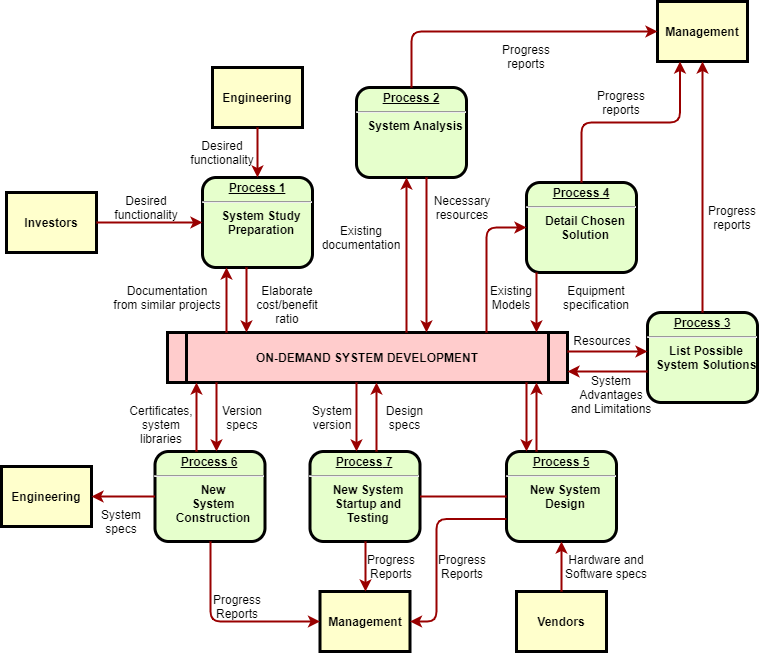

The diagram above was exported from draw.io. Its source (the exported page's mxGraphModel, read from the mxfile embedded in the PNG):
<mxGraphModel dx="1390" dy="744" grid="1" gridSize="10" guides="1" tooltips="1" connect="1" arrows="1" fold="1" page="1" pageScale="1" pageWidth="826" pageHeight="1169" background="none" math="0" shadow="0">
  <root>
    <mxCell id="0" />
    <mxCell id="1" parent="0" />
    <mxCell id="2" value="&lt;p style=&quot;margin: 0px; margin-top: 4px; text-align: center; text-decoration: underline;&quot;&gt;&lt;strong&gt;Process 1&lt;br /&gt;&lt;/strong&gt;&lt;/p&gt;&lt;hr /&gt;&lt;p style=&quot;margin: 0px; margin-left: 8px;&quot;&gt;System Study&lt;/p&gt;&lt;p style=&quot;margin: 0px; margin-left: 8px;&quot;&gt;Preparation&lt;/p&gt;" style="verticalAlign=middle;align=center;overflow=fill;fontSize=12;fontFamily=Helvetica;html=1;rounded=1;fontStyle=1;strokeWidth=3;fillColor=#E6FFCC" parent="1" vertex="1">
      <mxGeometry x="236" y="236" width="110" height="90" as="geometry" />
    </mxCell>
    <mxCell id="3" value="Engineering" style="whiteSpace=wrap;align=center;verticalAlign=middle;fontStyle=1;strokeWidth=3;fillColor=#FFFFCC" parent="1" vertex="1">
      <mxGeometry x="246" y="126" width="90" height="60" as="geometry" />
    </mxCell>
    <mxCell id="4" value="Investors" style="whiteSpace=wrap;align=center;verticalAlign=middle;fontStyle=1;strokeWidth=3;fillColor=#FFFFCC" parent="1" vertex="1">
      <mxGeometry x="40" y="251" width="90" height="60" as="geometry" />
    </mxCell>
    <mxCell id="5" value="ON-DEMAND SYSTEM DEVELOPMENT" style="shape=process;whiteSpace=wrap;align=center;verticalAlign=middle;size=0.0475;fontStyle=1;strokeWidth=3;fillColor=#FFCCCC" parent="1" vertex="1">
      <mxGeometry x="200.99999999999991" y="391" width="400" height="50" as="geometry" />
    </mxCell>
    <mxCell id="6" value="&lt;p style=&quot;margin: 0px; margin-top: 4px; text-align: center; text-decoration: underline;&quot;&gt;&lt;strong&gt;Process 2&lt;br /&gt;&lt;/strong&gt;&lt;/p&gt;&lt;hr /&gt;&lt;p style=&quot;margin: 0px; margin-left: 8px;&quot;&gt;System Analysis&lt;/p&gt;" style="verticalAlign=middle;align=center;overflow=fill;fontSize=12;fontFamily=Helvetica;html=1;rounded=1;fontStyle=1;strokeWidth=3;fillColor=#E6FFCC" parent="1" vertex="1">
      <mxGeometry x="390" y="146" width="110" height="90" as="geometry" />
    </mxCell>
    <mxCell id="7" value="&lt;p style=&quot;margin: 0px; margin-top: 4px; text-align: center; text-decoration: underline;&quot;&gt;&lt;strong&gt;&lt;strong&gt;Process&lt;/strong&gt; 3&lt;br /&gt;&lt;/strong&gt;&lt;/p&gt;&lt;hr /&gt;&lt;p style=&quot;margin: 0px; margin-left: 8px;&quot;&gt;List Possible&lt;/p&gt;&lt;p style=&quot;margin: 0px; margin-left: 8px;&quot;&gt;System Solutions&lt;/p&gt;" style="verticalAlign=middle;align=center;overflow=fill;fontSize=12;fontFamily=Helvetica;html=1;rounded=1;fontStyle=1;strokeWidth=3;fillColor=#E6FFCC" parent="1" vertex="1">
      <mxGeometry x="681" y="371" width="110" height="90" as="geometry" />
    </mxCell>
    <mxCell id="8" value="&lt;p style=&quot;margin: 0px; margin-top: 4px; text-align: center; text-decoration: underline;&quot;&gt;&lt;strong&gt;&lt;strong&gt;Process&lt;/strong&gt; 4&lt;br /&gt;&lt;/strong&gt;&lt;/p&gt;&lt;hr /&gt;&lt;p style=&quot;margin: 0px; margin-left: 8px;&quot;&gt;Detail Chosen&lt;/p&gt;&lt;p style=&quot;margin: 0px; margin-left: 8px;&quot;&gt;Solution&lt;/p&gt;" style="verticalAlign=middle;align=center;overflow=fill;fontSize=12;fontFamily=Helvetica;html=1;rounded=1;fontStyle=1;strokeWidth=3;fillColor=#E6FFCC" parent="1" vertex="1">
      <mxGeometry x="560" y="241" width="110" height="90" as="geometry" />
    </mxCell>
    <mxCell id="9" value="&lt;p style=&quot;margin: 0px; margin-top: 4px; text-align: center; text-decoration: underline;&quot;&gt;&lt;strong&gt;&lt;strong&gt;Process&lt;/strong&gt; 5&lt;br /&gt;&lt;/strong&gt;&lt;/p&gt;&lt;hr /&gt;&lt;p style=&quot;margin: 0px; margin-left: 8px;&quot;&gt;New System&lt;/p&gt;&lt;p style=&quot;margin: 0px; margin-left: 8px;&quot;&gt;Design&lt;/p&gt;" style="verticalAlign=middle;align=center;overflow=fill;fontSize=12;fontFamily=Helvetica;html=1;rounded=1;fontStyle=1;strokeWidth=3;fillColor=#E6FFCC" parent="1" vertex="1">
      <mxGeometry x="540" y="510" width="110" height="90" as="geometry" />
    </mxCell>
    <mxCell id="10" value="&lt;p style=&quot;margin: 0px; margin-top: 4px; text-align: center; text-decoration: underline;&quot;&gt;&lt;strong&gt;&lt;strong&gt;Process&lt;/strong&gt; 6&lt;br /&gt;&lt;/strong&gt;&lt;/p&gt;&lt;hr /&gt;&lt;p style=&quot;margin: 0px; margin-left: 8px;&quot;&gt;New&lt;/p&gt;&lt;p style=&quot;margin: 0px; margin-left: 8px;&quot;&gt;System&lt;/p&gt;&lt;p style=&quot;margin: 0px; margin-left: 8px;&quot;&gt;Construction&lt;/p&gt;" style="verticalAlign=middle;align=center;overflow=fill;fontSize=12;fontFamily=Helvetica;html=1;rounded=1;fontStyle=1;strokeWidth=3;fillColor=#E6FFCC" parent="1" vertex="1">
      <mxGeometry x="188.49999999999991" y="510" width="110" height="90" as="geometry" />
    </mxCell>
    <mxCell id="12" value="Management" style="whiteSpace=wrap;align=center;verticalAlign=middle;fontStyle=1;strokeWidth=3;fillColor=#FFFFCC" parent="1" vertex="1">
      <mxGeometry x="691" y="60.00000000000002" width="90" height="60" as="geometry" />
    </mxCell>
    <mxCell id="13" value="Management" style="whiteSpace=wrap;align=center;verticalAlign=middle;fontStyle=1;strokeWidth=3;fillColor=#FFFFCC" parent="1" vertex="1">
      <mxGeometry x="353.50000000000006" y="650" width="90" height="60" as="geometry" />
    </mxCell>
    <mxCell id="14" value="Engineering" style="whiteSpace=wrap;align=center;verticalAlign=middle;fontStyle=1;strokeWidth=3;fillColor=#FFFFCC" parent="1" vertex="1">
      <mxGeometry x="34.99999999999997" y="524.9999999999999" width="90" height="60" as="geometry" />
    </mxCell>
    <mxCell id="15" value="Vendors" style="whiteSpace=wrap;align=center;verticalAlign=middle;fontStyle=1;strokeWidth=3;fillColor=#FFFFCC" parent="1" vertex="1">
      <mxGeometry x="549.9999999999999" y="650" width="90" height="60" as="geometry" />
    </mxCell>
    <mxCell id="36" value="" style="edgeStyle=none;noEdgeStyle=1;strokeColor=#990000;strokeWidth=2" parent="1" source="3" target="2" edge="1">
      <mxGeometry width="100" height="100" relative="1" as="geometry">
        <mxPoint x="20" y="250" as="sourcePoint" />
        <mxPoint x="120" y="150" as="targetPoint" />
      </mxGeometry>
    </mxCell>
    <mxCell id="37" value="" style="edgeStyle=none;noEdgeStyle=1;strokeColor=#990000;strokeWidth=2" parent="1" source="4" target="2" edge="1">
      <mxGeometry width="100" height="100" relative="1" as="geometry">
        <mxPoint x="280" y="190" as="sourcePoint" />
        <mxPoint x="380" y="90" as="targetPoint" />
      </mxGeometry>
    </mxCell>
    <mxCell id="11" value="&lt;p style=&quot;margin: 0px; margin-top: 4px; text-align: center; text-decoration: underline;&quot;&gt;&lt;strong&gt;&lt;strong&gt;Process&lt;/strong&gt; 7&lt;br /&gt;&lt;/strong&gt;&lt;/p&gt;&lt;hr /&gt;&lt;p style=&quot;margin: 0px; margin-left: 8px;&quot;&gt;New System&lt;/p&gt;&lt;p style=&quot;margin: 0px; margin-left: 8px;&quot;&gt;Startup and&lt;/p&gt;&lt;p style=&quot;margin: 0px; margin-left: 8px;&quot;&gt;Testing&lt;/p&gt;" style="verticalAlign=middle;align=center;overflow=fill;fontSize=12;fontFamily=Helvetica;html=1;rounded=1;fontStyle=1;strokeWidth=3;fillColor=#E6FFCC" parent="1" vertex="1">
      <mxGeometry x="343.49999999999994" y="510" width="110" height="90" as="geometry" />
    </mxCell>
    <mxCell id="51" value="" style="endArrow=none;noEdgeStyle=1;strokeColor=#990000;strokeWidth=2" parent="1" source="9" target="11" edge="1">
      <mxGeometry relative="1" as="geometry">
        <mxPoint x="205.00819672131135" y="481" as="sourcePoint" />
        <mxPoint x="400.32786885245895" y="650" as="targetPoint" />
      </mxGeometry>
    </mxCell>
    <mxCell id="52" value="Desired &#10;functionality" style="text;spacingTop=-5;align=center" parent="1" vertex="1">
      <mxGeometry x="165" y="251" width="30" height="20" as="geometry" />
    </mxCell>
    <mxCell id="53" value="Desired &#10;functionality" style="text;spacingTop=-5;align=center" parent="1" vertex="1">
      <mxGeometry x="241" y="196" width="30" height="20" as="geometry" />
    </mxCell>
    <mxCell id="54" value="Documentation&#10;from similar projects" style="text;spacingTop=-5;align=center" parent="1" vertex="1">
      <mxGeometry x="186" y="341" width="30" height="20" as="geometry" />
    </mxCell>
    <mxCell id="55" value="" style="edgeStyle=elbowEdgeStyle;elbow=horizontal;strokeColor=#990000;strokeWidth=2" parent="1" source="5" target="2" edge="1">
      <mxGeometry width="100" height="100" relative="1" as="geometry">
        <mxPoint x="50" y="530" as="sourcePoint" />
        <mxPoint x="150" y="430" as="targetPoint" />
        <Array as="points">
          <mxPoint x="260" y="370" />
        </Array>
      </mxGeometry>
    </mxCell>
    <mxCell id="56" value="" style="edgeStyle=elbowEdgeStyle;elbow=horizontal;strokeColor=#990000;strokeWidth=2" parent="1" source="2" target="5" edge="1">
      <mxGeometry width="100" height="100" relative="1" as="geometry">
        <mxPoint x="50" y="500" as="sourcePoint" />
        <mxPoint x="150" y="400" as="targetPoint" />
        <Array as="points">
          <mxPoint x="280" y="360" />
        </Array>
      </mxGeometry>
    </mxCell>
    <mxCell id="57" value="Elaborate&#10;cost/benefit&#10;ratio" style="text;spacingTop=-5;align=center" parent="1" vertex="1">
      <mxGeometry x="306" y="341" width="30" height="20" as="geometry" />
    </mxCell>
    <mxCell id="58" value="" style="edgeStyle=elbowEdgeStyle;elbow=horizontal;strokeColor=#990000;strokeWidth=2" parent="1" source="5" target="6" edge="1">
      <mxGeometry width="100" height="100" relative="1" as="geometry">
        <mxPoint x="380" y="370" as="sourcePoint" />
        <mxPoint x="480" y="270" as="targetPoint" />
        <Array as="points">
          <mxPoint x="440" y="310" />
        </Array>
      </mxGeometry>
    </mxCell>
    <mxCell id="59" value="" style="edgeStyle=elbowEdgeStyle;elbow=horizontal;strokeColor=#990000;strokeWidth=2" parent="1" source="6" target="5" edge="1">
      <mxGeometry width="100" height="100" relative="1" as="geometry">
        <mxPoint x="350" y="370" as="sourcePoint" />
        <mxPoint x="450" y="270" as="targetPoint" />
        <Array as="points">
          <mxPoint x="460" y="320" />
        </Array>
      </mxGeometry>
    </mxCell>
    <mxCell id="60" value="Existing&#10;documentation" style="text;spacingTop=-5;align=center" parent="1" vertex="1">
      <mxGeometry x="380.0000000000001" y="280.99999999999983" width="30" height="20" as="geometry" />
    </mxCell>
    <mxCell id="61" value="Necessary&#10;resources" style="text;spacingTop=-5;align=center" parent="1" vertex="1">
      <mxGeometry x="481.0000000000002" y="251.00000000000006" width="30" height="20" as="geometry" />
    </mxCell>
    <mxCell id="62" value="Progress&#10;reports" style="text;spacingTop=-5;align=center" parent="1" vertex="1">
      <mxGeometry x="545.0000000000001" y="100.00000000000003" width="30" height="20" as="geometry" />
    </mxCell>
    <mxCell id="63" value="Progress&#10;reports" style="text;spacingTop=-5;align=center" parent="1" vertex="1">
      <mxGeometry x="640" y="146.0000000000001" width="30" height="20" as="geometry" />
    </mxCell>
    <mxCell id="64" value="Progress&#10;reports" style="text;spacingTop=-5;align=center" parent="1" vertex="1">
      <mxGeometry x="751.0000000000001" y="261.0000000000001" width="30" height="20" as="geometry" />
    </mxCell>
    <mxCell id="65" value="" style="edgeStyle=elbowEdgeStyle;elbow=horizontal;strokeColor=#990000;strokeWidth=2" parent="1" source="6" target="12" edge="1">
      <mxGeometry width="100" height="100" relative="1" as="geometry">
        <mxPoint x="260" y="180.0000000000001" as="sourcePoint" />
        <mxPoint x="360" y="80.00000000000011" as="targetPoint" />
        <Array as="points">
          <mxPoint x="445" y="140" />
        </Array>
      </mxGeometry>
    </mxCell>
    <mxCell id="66" value="" style="edgeStyle=elbowEdgeStyle;elbow=vertical;entryX=0.25;entryY=1;strokeColor=#990000;strokeWidth=2" parent="1" source="8" target="12" edge="1">
      <mxGeometry width="100" height="100" relative="1" as="geometry">
        <mxPoint x="530" y="250" as="sourcePoint" />
        <mxPoint x="630" y="150" as="targetPoint" />
      </mxGeometry>
    </mxCell>
    <mxCell id="67" value="" style="edgeStyle=elbowEdgeStyle;elbow=horizontal;strokeColor=#990000;strokeWidth=2" parent="1" source="7" target="12" edge="1">
      <mxGeometry width="100" height="100" relative="1" as="geometry">
        <mxPoint x="660.0000000000002" y="360" as="sourcePoint" />
        <mxPoint x="760.0000000000002" y="260" as="targetPoint" />
      </mxGeometry>
    </mxCell>
    <mxCell id="68" value="" style="edgeStyle=elbowEdgeStyle;elbow=horizontal;strokeColor=#990000;strokeWidth=2" parent="1" source="8" target="5" edge="1">
      <mxGeometry width="100" height="100" relative="1" as="geometry">
        <mxPoint x="570" y="380" as="sourcePoint" />
        <mxPoint x="510" y="250" as="targetPoint" />
        <Array as="points">
          <mxPoint x="570" y="360" />
        </Array>
      </mxGeometry>
    </mxCell>
    <mxCell id="69" value="" style="edgeStyle=segmentEdgeStyle;strokeColor=#990000;strokeWidth=2" parent="1" source="5" target="8" edge="1">
      <mxGeometry width="100" height="100" relative="1" as="geometry">
        <mxPoint x="340" y="360" as="sourcePoint" />
        <mxPoint x="440" y="260" as="targetPoint" />
        <Array as="points">
          <mxPoint x="520" y="286" />
        </Array>
      </mxGeometry>
    </mxCell>
    <mxCell id="70" value="Existing&#10;Models" style="text;spacingTop=-5;align=center" parent="1" vertex="1">
      <mxGeometry x="530.0000000000002" y="340.9999999999999" width="30" height="20" as="geometry" />
    </mxCell>
    <mxCell id="71" value="Equipment&#10;specification" style="text;spacingTop=-5;align=center" parent="1" vertex="1">
      <mxGeometry x="615" y="341" width="30" height="20" as="geometry" />
    </mxCell>
    <mxCell id="72" value="" style="edgeStyle=elbowEdgeStyle;elbow=vertical;strokeColor=#990000;strokeWidth=2" parent="1" source="5" target="7" edge="1">
      <mxGeometry width="100" height="100" relative="1" as="geometry">
        <mxPoint x="500" y="500" as="sourcePoint" />
        <mxPoint x="600" y="400" as="targetPoint" />
        <Array as="points">
          <mxPoint x="650" y="410" />
        </Array>
      </mxGeometry>
    </mxCell>
    <mxCell id="73" value="" style="edgeStyle=elbowEdgeStyle;elbow=vertical;strokeColor=#990000;strokeWidth=2" parent="1" source="7" target="5" edge="1">
      <mxGeometry width="100" height="100" relative="1" as="geometry">
        <mxPoint x="460" y="500" as="sourcePoint" />
        <mxPoint x="560" y="400" as="targetPoint" />
        <Array as="points">
          <mxPoint x="650" y="430" />
        </Array>
      </mxGeometry>
    </mxCell>
    <mxCell id="74" value="Resources" style="text;spacingTop=-5;align=center" parent="1" vertex="1">
      <mxGeometry x="621" y="390.99999999999994" width="30" height="20" as="geometry" />
    </mxCell>
    <mxCell id="75" value="System &#10;Advantages &#10;and Limitations" style="text;spacingTop=-5;align=center" parent="1" vertex="1">
      <mxGeometry x="630" y="431.0000000000001" width="30" height="20" as="geometry" />
    </mxCell>
    <mxCell id="76" value="" style="edgeStyle=elbowEdgeStyle;elbow=horizontal;strokeColor=#990000;strokeWidth=2" parent="1" source="9" target="5" edge="1">
      <mxGeometry width="100" height="100" relative="1" as="geometry">
        <mxPoint x="420" y="580" as="sourcePoint" />
        <mxPoint x="520" y="480" as="targetPoint" />
        <Array as="points">
          <mxPoint x="570" y="470" />
        </Array>
      </mxGeometry>
    </mxCell>
    <mxCell id="77" value="" style="edgeStyle=elbowEdgeStyle;elbow=horizontal;strokeColor=#990000;strokeWidth=2" parent="1" source="5" target="9" edge="1">
      <mxGeometry width="100" height="100" relative="1" as="geometry">
        <mxPoint x="400" y="590" as="sourcePoint" />
        <mxPoint x="500" y="490" as="targetPoint" />
        <Array as="points">
          <mxPoint x="560" y="480" />
        </Array>
      </mxGeometry>
    </mxCell>
    <mxCell id="78" value="" style="edgeStyle=elbowEdgeStyle;elbow=horizontal;strokeColor=#990000;strokeWidth=2" parent="1" source="15" target="9" edge="1">
      <mxGeometry width="100" height="100" relative="1" as="geometry">
        <mxPoint x="430" y="700" as="sourcePoint" />
        <mxPoint x="530" y="600" as="targetPoint" />
      </mxGeometry>
    </mxCell>
    <mxCell id="79" value="Hardware and&#10;Software specs" style="text;spacingTop=-5;align=center" parent="1" vertex="1">
      <mxGeometry x="625" y="610" width="30" height="20" as="geometry" />
    </mxCell>
    <mxCell id="81" value="" style="edgeStyle=elbowEdgeStyle;elbow=horizontal;exitX=0;exitY=0.75;strokeColor=#990000;strokeWidth=2" parent="1" source="9" target="13" edge="1">
      <mxGeometry width="100" height="100" relative="1" as="geometry">
        <mxPoint x="420" y="730" as="sourcePoint" />
        <mxPoint x="520" y="630" as="targetPoint" />
        <Array as="points">
          <mxPoint x="470" y="630" />
        </Array>
      </mxGeometry>
    </mxCell>
    <mxCell id="82" value="Progress&#10;Reports" style="text;spacingTop=-5;align=center" parent="1" vertex="1">
      <mxGeometry x="481.0000000000004" y="610.0000000000001" width="30" height="20" as="geometry" />
    </mxCell>
    <mxCell id="83" value="" style="edgeStyle=elbowEdgeStyle;elbow=horizontal;strokeColor=#990000;strokeWidth=2" parent="1" source="11" target="13" edge="1">
      <mxGeometry width="100" height="100" relative="1" as="geometry">
        <mxPoint x="200" y="660.0000000000002" as="sourcePoint" />
        <mxPoint x="230.0000000000001" y="650" as="targetPoint" />
      </mxGeometry>
    </mxCell>
    <mxCell id="84" value="Progress&#10;Reports" style="text;spacingTop=-5;align=center" parent="1" vertex="1">
      <mxGeometry x="410.00000000000017" y="610.0000000000002" width="30" height="20" as="geometry" />
    </mxCell>
    <mxCell id="85" value="" style="edgeStyle=elbowEdgeStyle;elbow=horizontal;strokeColor=#990000;strokeWidth=2" parent="1" source="10" target="13" edge="1">
      <mxGeometry width="100" height="100" relative="1" as="geometry">
        <mxPoint x="130.0000000000001" y="740" as="sourcePoint" />
        <mxPoint x="230.0000000000001" y="640" as="targetPoint" />
        <Array as="points">
          <mxPoint x="244" y="630" />
        </Array>
      </mxGeometry>
    </mxCell>
    <mxCell id="86" value="Progress&#10;Reports" style="text;spacingTop=-5;align=center" parent="1" vertex="1">
      <mxGeometry x="255.99999999999994" y="650.0000000000001" width="30" height="20" as="geometry" />
    </mxCell>
    <mxCell id="87" value="" style="edgeStyle=elbowEdgeStyle;elbow=vertical;strokeColor=#990000;strokeWidth=2" parent="1" source="10" target="14" edge="1">
      <mxGeometry width="100" height="100" relative="1" as="geometry">
        <mxPoint x="70" y="740" as="sourcePoint" />
        <mxPoint x="170" y="640" as="targetPoint" />
      </mxGeometry>
    </mxCell>
    <mxCell id="88" value="" style="edgeStyle=elbowEdgeStyle;elbow=horizontal;strokeColor=#990000;strokeWidth=2" parent="1" source="5" target="11" edge="1">
      <mxGeometry width="100" height="100" relative="1" as="geometry">
        <mxPoint x="50" y="500" as="sourcePoint" />
        <mxPoint x="150" y="400" as="targetPoint" />
        <Array as="points">
          <mxPoint x="390" y="470" />
        </Array>
      </mxGeometry>
    </mxCell>
    <mxCell id="89" value="" style="edgeStyle=elbowEdgeStyle;elbow=horizontal;strokeColor=#990000;strokeWidth=2" parent="1" source="11" target="5" edge="1">
      <mxGeometry width="100" height="100" relative="1" as="geometry">
        <mxPoint x="59.999999999999886" y="510" as="sourcePoint" />
        <mxPoint x="159.9999999999999" y="410" as="targetPoint" />
        <Array as="points">
          <mxPoint x="410" y="470" />
        </Array>
      </mxGeometry>
    </mxCell>
    <mxCell id="90" value="Version&#10;specs" style="text;spacingTop=-5;align=center" parent="1" vertex="1">
      <mxGeometry x="261" y="461" width="30" height="20" as="geometry" />
    </mxCell>
    <mxCell id="91" value="Certificates,&#10;system&#10;libraries" style="text;spacingTop=-5;align=center" parent="1" vertex="1">
      <mxGeometry x="180" y="461.0000000000002" width="30" height="20" as="geometry" />
    </mxCell>
    <mxCell id="92" value="" style="edgeStyle=elbowEdgeStyle;elbow=horizontal;strokeColor=#990000;strokeWidth=2" parent="1" source="5" target="10" edge="1">
      <mxGeometry width="100" height="100" relative="1" as="geometry">
        <mxPoint x="30.000000000000114" y="500" as="sourcePoint" />
        <mxPoint x="130.0000000000001" y="400" as="targetPoint" />
        <Array as="points">
          <mxPoint x="250" y="470" />
        </Array>
      </mxGeometry>
    </mxCell>
    <mxCell id="93" value="" style="edgeStyle=elbowEdgeStyle;elbow=horizontal;strokeColor=#990000;strokeWidth=2" parent="1" source="10" target="5" edge="1">
      <mxGeometry width="100" height="100" relative="1" as="geometry">
        <mxPoint x="40" y="510" as="sourcePoint" />
        <mxPoint x="140" y="410" as="targetPoint" />
        <Array as="points">
          <mxPoint x="230" y="470" />
        </Array>
      </mxGeometry>
    </mxCell>
    <mxCell id="94" value="System&#10;specs" style="text;spacingTop=-5;align=center" parent="1" vertex="1">
      <mxGeometry x="139.99999999999994" y="565.0000000000001" width="30" height="20" as="geometry" />
    </mxCell>
    <mxCell id="95" value="Design&#10;specs" style="text;spacingTop=-5;align=center" parent="1" vertex="1">
      <mxGeometry x="423.49999999999994" y="461.0000000000002" width="30" height="20" as="geometry" />
    </mxCell>
    <mxCell id="96" value="System&#10;version" style="text;spacingTop=-5;align=center" parent="1" vertex="1">
      <mxGeometry x="350.9999999999998" y="461" width="30" height="20" as="geometry" />
    </mxCell>
  </root>
</mxGraphModel>